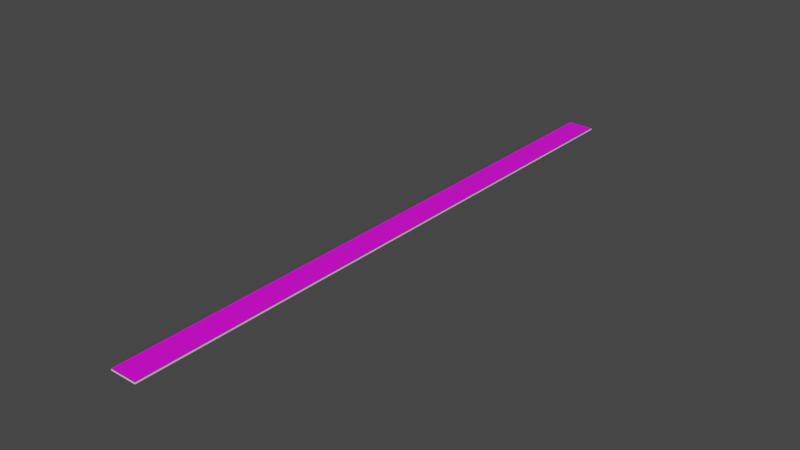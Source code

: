 # Source: ruler2.blend  (saved by Blender 3.5.10; exported with 4.5.12 LTS)
import bpy
from mathutils import Matrix  # noqa: F401  (used for matrix-valued properties, if any)

bpy.ops.wm.read_factory_settings(use_empty=True)
scene = bpy.context.scene
scene.name = 'Scene'

# ---- collections
col_collection = bpy.data.collections.new('Collection'); scene.collection.children.link(col_collection)

# ---- images (referenced by path relative to the original .blend; pixels are not part of the script)
import os
ASSET_DIR = os.environ.get("B2B_ASSET_DIR", "")  # directory of the original .blend (textures are referenced by path, not embedded)
HERE = os.path.dirname(os.path.abspath(__file__))  # packed textures are extracted next to this script under _unpacked/

def load_image(name, relpath, width, height, colorspace="sRGB"):
    """Load a texture the original file referenced (path relative to the .blend, or extracted next to this script)."""
    p = next((c for c in (os.path.join(HERE, relpath), os.path.join(ASSET_DIR, relpath)) if relpath and os.path.exists(c)), "")
    if p:
        img = bpy.data.images.load(p, check_existing=True)
        img.name = name
    else:  # same state as the original file: an image datablock whose file is absent (Cycles renders it pink)
        img = bpy.data.images.new(name, width, height)
        img.source = "FILE"
        img.filepath = "//" + (relpath or name)
    img.colorspace_settings.name = colorspace
    return img
img_510kejralwl_png = load_image('510KejrALwL.png', '510KejrALwL.png', 1024, 1024, 'sRGB')

# ---- materials (node trees are filled in below, after node groups)
mat_material = bpy.data.materials.new('Material')
mat_material.alpha_threshold = 0.0
mat_material.use_transparent_shadow = False
mat_material.roughness = 0.5
mat_material.line_color = (0.0, 0.0, 0.0, 1.0)
mat_material_001 = bpy.data.materials.new('Material.001')
mat_material_001.use_transparent_shadow = False

# ---- material node trees
mat_material.use_nodes = True; mat_material.node_tree.nodes.clear()
_N = mat_material.node_tree.nodes; _L = mat_material.node_tree.links
n0 = _N.new('ShaderNodeOutputMaterial'); n0.name = 'Material Output'; n0.location = (300, 300)
n1 = _N.new('ShaderNodeBsdfPrincipled'); n1.name = 'Principled BSDF'; n1.location = (10, 300)
n1.distribution = 'GGX'
n1.subsurface_method = 'RANDOM_WALK_SKIN'
n1.inputs[3].default_value = 1.45
n1.inputs[27].default_value = (0.0, 0.0, 0.0, 1.0)
n1.inputs[28].default_value = 1.0
n2 = _N.new('ShaderNodeTexImage'); n2.name = 'Image Texture'; n2.location = (-280, 275)
n2.image = img_510kejralwl_png
_L.new(n1.outputs[0], n0.inputs[0])
_L.new(n2.outputs[0], n1.inputs[0])
n0.is_active_output = True
mat_material_001.use_nodes = True; mat_material_001.node_tree.nodes.clear()
_N = mat_material_001.node_tree.nodes; _L = mat_material_001.node_tree.links
n0 = _N.new('ShaderNodeBsdfPrincipled'); n0.name = 'Principled BSDF'; n0.location = (10, 300)
n0.distribution = 'GGX'
n0.subsurface_method = 'RANDOM_WALK_SKIN'
n0.inputs[3].default_value = 1.45
n0.inputs[27].default_value = (0.0, 0.0, 0.0, 1.0)
n0.inputs[28].default_value = 1.0
n1 = _N.new('ShaderNodeOutputMaterial'); n1.name = 'Material Output'; n1.location = (300, 300)
_L.new(n0.outputs[0], n1.inputs[0])
n1.is_active_output = True

# ---- world
world_world = bpy.data.worlds.new('World'); scene.world = world_world
world_world.use_nodes = True; world_world.node_tree.nodes.clear()
_N = world_world.node_tree.nodes; _L = world_world.node_tree.links
n0 = _N.new('ShaderNodeOutputWorld'); n0.name = 'World Output'; n0.location = (300, 300)
n1 = _N.new('ShaderNodeBackground'); n1.name = 'Background'; n1.location = (10, 300)
n1.inputs[0].default_value = (0.05088, 0.05088, 0.05088, 1.0)
_L.new(n1.outputs[0], n0.inputs[0])
n0.is_active_output = True
world_world.color = (0.05088, 0.05088, 0.05088)
world_world.use_sun_shadow = False
world_world.sun_shadow_jitter_overblur = 0.0

# ---- meshes
me_cube = bpy.data.meshes.new('Cube')
me_cube.from_pydata([(1.0, 1.0, 1.0), (1.0, 1.0, -1.0), (1.0, -1.0, 1.0), (1.0, -1.0, -1.0), (-1.0, 1.0, 1.0), (-1.0, 1.0, -1.0), (-1.0, -1.0, 1.0), (-1.0, -1.0, -1.0), (-1.0, 0.3333, -1.0), (-1.0, -0.3333, -1.0), (1.0, 0.3333, 1.0), (1.0, -0.3333, 1.0), (-1.0, -0.3333, 1.0), (-1.0, 0.3333, 1.0), (1.0, -0.3333, -1.0), (1.0, 0.3333, -1.0)], [], [(11, 12, 6, 2), (3, 2, 6, 7), (8, 13, 4, 5), (9, 14, 3, 7), (14, 11, 2, 3), (5, 4, 0, 1), (1, 0, 10, 15), (15, 10, 11, 14), (5, 1, 15, 8), (8, 15, 14, 9), (7, 6, 12, 9), (9, 12, 13, 8), (0, 4, 13, 10), (10, 13, 12, 11)])
me_cube.polygons.foreach_set('material_index', [0, 1, 1, 0, 1, 1, 1, 1, 0, 0, 1, 1, 0, 0])
_uv = me_cube.uv_layers.new(name='UVMap')
_uv.uv.foreach_set('vector', [0.9096, 0.6668, 0.981, 0.6666, 0.9858, 0.9958, 0.9143, 0.996, 0.375, 0.75, 0.625, 0.75, 0.625, 1.0, 0.375, 1.0, 0.375, 0.1667, 0.625, 0.1667, 0.625, 0.25, 0.375, 0.25, 0.002591, 0.09402, 0.169, 0.09402, 0.169, 0.9213, 0.002591, 0.9213, 0.375, 0.6667, 0.625, 0.6667, 0.625, 0.75, 0.375, 0.75, 0.375, 0.25, 0.625, 0.25, 0.625, 0.5, 0.375, 0.5, 0.375, 0.5, 0.625, 0.5, 0.625, 0.5833, 0.375, 0.5833, 0.375, 0.5833, 0.625, 0.5833, 0.625, 0.6667, 0.375, 0.6667, 0.002591, 0.08735, 0.169, 0.08735, 0.169, 0.9273, 0.002591, 0.9273, 0.002591, 0.07394, 0.169, 0.07394, 0.169, 0.9348, 0.002591, 0.9348, 0.375, 0.0, 0.625, 0.0, 0.625, 0.08333, 0.375, 0.08333, 0.375, 0.08333, 0.625, 0.08333, 0.625, 0.1667, 0.375, 0.1667, 0.9001, 0.008542, 0.9715, 0.008331, 0.9763, 0.3375, 0.9048, 0.3377, 0.9048, 0.3377, 0.9763, 0.3375, 0.981, 0.6666, 0.9096, 0.6668])
me_cube.materials.append(mat_material)
me_cube.materials.append(mat_material_001)
me_cube.use_mirror_vertex_groups = False
me_cube.update()

# ---- objects
ob_cube = bpy.data.objects.new('Cube', me_cube)

# ---- transforms, parenting, visibility, modifiers, constraints
ob_cube.location = (0.0, 0.0, 0.0)
ob_cube.scale = (0.1577, 3.597, 0.007806)
ob_cube.lock_rotations_4d = False
ob_cube.empty_display_type = 'ARROWS'
ob_cube.lineart.crease_threshold = 0.0

# ---- collection membership
col_collection.objects.link(ob_cube)

# ---- scene / render settings (as saved in the file)
scene.frame_start = 1; scene.frame_end = 250; scene.frame_set(1)
scene.render.engine = 'BLENDER_EEVEE_NEXT'
scene.cycles.sampling_pattern = 'TABULATED_SOBOL'
scene.view_settings.view_transform = 'Filmic'
bpy.context.view_layer.update()

# ---- added for rendering (the .blend has no active camera and no usable light): camera, sun
cam_auto = bpy.data.cameras.new('AutoCamera')
cam_auto.lens = 50.0
cam_auto.sensor_width = 36.0
cam_auto.clip_end = 1000.0
ob_auto_camera = bpy.data.objects.new('AutoCamera', cam_auto)
scene.collection.objects.link(ob_auto_camera)
ob_auto_camera.location = (6.66252, -7.99502, 5.33001)
ob_auto_camera.rotation_euler = (1.09748, -7.21219e-08, 0.694738)
scene.camera = ob_auto_camera
light_auto_sun = bpy.data.lights.new('AutoSun', 'SUN')
light_auto_sun.energy = 3.0
light_auto_sun.angle = 0.0523599
ob_auto_sun = bpy.data.objects.new('AutoSun', light_auto_sun)
scene.collection.objects.link(ob_auto_sun)
ob_auto_sun.rotation_euler = (0.872665, 0.174533, 0.523599)
bpy.context.view_layer.update()
